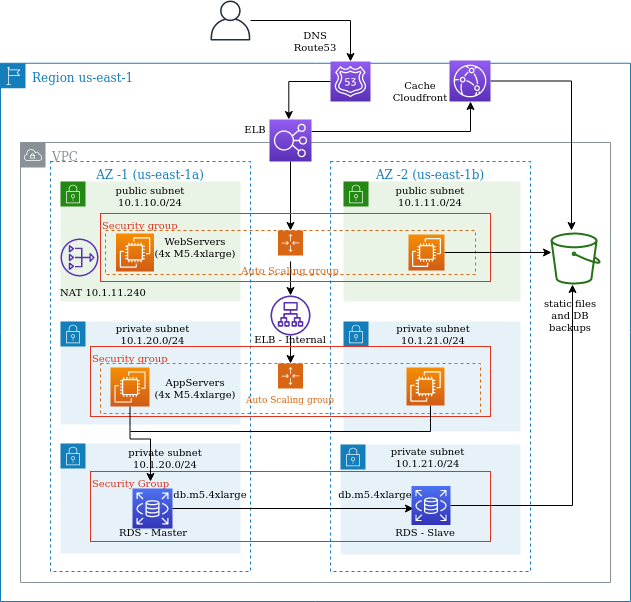

The diagram above was exported from draw.io. Its source (the exported page's mxGraphModel, read from the mxfile embedded in the PNG):
<mxGraphModel dx="801" dy="435" grid="1" gridSize="10" guides="1" tooltips="1" connect="1" arrows="1" fold="1" page="1" pageScale="1" pageWidth="1100" pageHeight="850" background="#ffffff" math="0" shadow="0">
  <root>
    <mxCell id="0" />
    <mxCell id="1" parent="0" />
    <mxCell id="4EMSSNQ45v8xQ7jmjCUh-1" value="Region us-east-1" style="points=[[0,0],[0.25,0],[0.5,0],[0.75,0],[1,0],[1,0.25],[1,0.5],[1,0.75],[1,1],[0.75,1],[0.5,1],[0.25,1],[0,1],[0,0.75],[0,0.5],[0,0.25]];outlineConnect=0;gradientColor=none;html=1;whiteSpace=wrap;fontSize=12;fontStyle=0;shape=mxgraph.aws4.group;grIcon=mxgraph.aws4.group_region;strokeColor=#147EBA;fillColor=none;verticalAlign=top;align=left;spacingLeft=30;fontColor=#147EBA;dashed=0;" parent="1" vertex="1">
      <mxGeometry x="110" y="81.75" width="630" height="538.25" as="geometry" />
    </mxCell>
    <mxCell id="4EMSSNQ45v8xQ7jmjCUh-10" value="VPC" style="outlineConnect=0;gradientColor=none;html=1;whiteSpace=wrap;fontSize=12;fontStyle=0;shape=mxgraph.aws4.group;grIcon=mxgraph.aws4.group_vpc;strokeColor=#879196;fillColor=none;verticalAlign=top;align=left;spacingLeft=30;fontColor=#879196;dashed=0;" parent="1" vertex="1">
      <mxGeometry x="130" y="161" width="590" height="440" as="geometry" />
    </mxCell>
    <mxCell id="4EMSSNQ45v8xQ7jmjCUh-11" value="AZ -2 (us-east-1b)" style="fillColor=none;strokeColor=#147EBA;dashed=1;verticalAlign=top;fontStyle=0;fontColor=#147EBA;" parent="1" vertex="1">
      <mxGeometry x="440" y="180" width="200" height="410" as="geometry" />
    </mxCell>
    <mxCell id="4EMSSNQ45v8xQ7jmjCUh-12" value="AZ -1 (us-east-1a)" style="fillColor=none;strokeColor=#147EBA;dashed=1;verticalAlign=top;fontStyle=0;fontColor=#147EBA;" parent="1" vertex="1">
      <mxGeometry x="160" y="180" width="200" height="410" as="geometry" />
    </mxCell>
    <mxCell id="4EMSSNQ45v8xQ7jmjCUh-21" value="" style="points=[[0,0],[0.25,0],[0.5,0],[0.75,0],[1,0],[1,0.25],[1,0.5],[1,0.75],[1,1],[0.75,1],[0.5,1],[0.25,1],[0,1],[0,0.75],[0,0.5],[0,0.25]];outlineConnect=0;gradientColor=none;html=1;whiteSpace=wrap;fontSize=12;fontStyle=0;shape=mxgraph.aws4.group;grIcon=mxgraph.aws4.group_security_group;grStroke=0;strokeColor=#248814;fillColor=#E9F3E6;verticalAlign=top;align=left;spacingLeft=30;fontColor=#248814;dashed=0;" parent="1" vertex="1">
      <mxGeometry x="453" y="200" width="177" height="120" as="geometry" />
    </mxCell>
    <mxCell id="4EMSSNQ45v8xQ7jmjCUh-22" value="" style="points=[[0,0],[0.25,0],[0.5,0],[0.75,0],[1,0],[1,0.25],[1,0.5],[1,0.75],[1,1],[0.75,1],[0.5,1],[0.25,1],[0,1],[0,0.75],[0,0.5],[0,0.25]];outlineConnect=0;gradientColor=none;html=1;whiteSpace=wrap;fontSize=12;fontStyle=0;shape=mxgraph.aws4.group;grIcon=mxgraph.aws4.group_security_group;grStroke=0;strokeColor=#248814;fillColor=#E9F3E6;verticalAlign=top;align=left;spacingLeft=30;fontColor=#248814;dashed=0;" parent="1" vertex="1">
      <mxGeometry x="170" y="200" width="180" height="120" as="geometry" />
    </mxCell>
    <mxCell id="4EMSSNQ45v8xQ7jmjCUh-23" value="" style="points=[[0,0],[0.25,0],[0.5,0],[0.75,0],[1,0],[1,0.25],[1,0.5],[1,0.75],[1,1],[0.75,1],[0.5,1],[0.25,1],[0,1],[0,0.75],[0,0.5],[0,0.25]];outlineConnect=0;gradientColor=none;html=1;whiteSpace=wrap;fontSize=12;fontStyle=0;shape=mxgraph.aws4.group;grIcon=mxgraph.aws4.group_security_group;grStroke=0;strokeColor=#147EBA;fillColor=#E6F2F8;verticalAlign=middle;align=center;spacingLeft=30;fontColor=#000000;dashed=0;labelBackgroundColor=none;" parent="1" vertex="1">
      <mxGeometry x="170" y="340" width="180" height="103" as="geometry" />
    </mxCell>
    <mxCell id="4EMSSNQ45v8xQ7jmjCUh-24" value="" style="points=[[0,0],[0.25,0],[0.5,0],[0.75,0],[1,0],[1,0.25],[1,0.5],[1,0.75],[1,1],[0.75,1],[0.5,1],[0.25,1],[0,1],[0,0.75],[0,0.5],[0,0.25]];outlineConnect=0;gradientColor=none;html=1;whiteSpace=wrap;fontSize=12;fontStyle=0;shape=mxgraph.aws4.group;grIcon=mxgraph.aws4.group_security_group;grStroke=0;strokeColor=#147EBA;fillColor=#E6F2F8;verticalAlign=top;align=left;spacingLeft=30;fontColor=#147EBA;dashed=0;" parent="1" vertex="1">
      <mxGeometry x="453" y="340" width="177" height="110" as="geometry" />
    </mxCell>
    <mxCell id="4EMSSNQ45v8xQ7jmjCUh-25" value="" style="points=[[0,0],[0.25,0],[0.5,0],[0.75,0],[1,0],[1,0.25],[1,0.5],[1,0.75],[1,1],[0.75,1],[0.5,1],[0.25,1],[0,1],[0,0.75],[0,0.5],[0,0.25]];outlineConnect=0;gradientColor=none;html=1;whiteSpace=wrap;fontSize=12;fontStyle=0;shape=mxgraph.aws4.group;grIcon=mxgraph.aws4.group_security_group;grStroke=0;strokeColor=#147EBA;fillColor=#E6F2F8;verticalAlign=top;align=left;spacingLeft=30;fontColor=#147EBA;dashed=0;" parent="1" vertex="1">
      <mxGeometry x="450" y="463" width="180" height="110" as="geometry" />
    </mxCell>
    <mxCell id="4EMSSNQ45v8xQ7jmjCUh-26" value="" style="points=[[0,0],[0.25,0],[0.5,0],[0.75,0],[1,0],[1,0.25],[1,0.5],[1,0.75],[1,1],[0.75,1],[0.5,1],[0.25,1],[0,1],[0,0.75],[0,0.5],[0,0.25]];outlineConnect=0;gradientColor=none;html=1;whiteSpace=wrap;fontSize=12;fontStyle=0;shape=mxgraph.aws4.group;grIcon=mxgraph.aws4.group_security_group;grStroke=0;strokeColor=#147EBA;fillColor=#E6F2F8;verticalAlign=top;align=left;spacingLeft=30;fontColor=#147EBA;dashed=0;" parent="1" vertex="1">
      <mxGeometry x="170" y="462" width="180" height="110" as="geometry" />
    </mxCell>
    <mxCell id="4EMSSNQ45v8xQ7jmjCUh-28" value="&lt;div style=&quot;font-size: 10px;&quot;&gt;public subnet&lt;/div&gt;&lt;div style=&quot;font-size: 10px;&quot;&gt;10.1.11.0/24&lt;br style=&quot;font-size: 10px;&quot;&gt;&lt;/div&gt;" style="text;html=1;strokeColor=none;fillColor=none;align=center;verticalAlign=middle;whiteSpace=wrap;rounded=0;fontSize=10;" parent="1" vertex="1">
      <mxGeometry x="495" y="200" width="90" height="30" as="geometry" />
    </mxCell>
    <mxCell id="4EMSSNQ45v8xQ7jmjCUh-29" value="&lt;div style=&quot;font-size: 10px;&quot;&gt;&lt;font style=&quot;font-size: 10px;&quot;&gt;public subnet&lt;/font&gt;&lt;/div&gt;&lt;div style=&quot;font-size: 10px;&quot;&gt;&lt;font style=&quot;font-size: 10px;&quot;&gt;10.1.10.0/24&lt;br style=&quot;font-size: 10px;&quot;&gt;&lt;/font&gt; &lt;/div&gt;" style="text;html=1;strokeColor=none;fillColor=none;align=center;verticalAlign=middle;whiteSpace=wrap;rounded=0;fontSize=10;" parent="1" vertex="1">
      <mxGeometry x="211" y="198" width="98" height="34" as="geometry" />
    </mxCell>
    <mxCell id="4EMSSNQ45v8xQ7jmjCUh-33" value="&lt;div style=&quot;font-size: 10px&quot;&gt;private subnet&lt;/div&gt;&lt;div style=&quot;font-size: 10px&quot;&gt;10.1.21.0/24&lt;br style=&quot;font-size: 10px&quot;&gt;&lt;/div&gt;" style="text;html=1;strokeColor=none;fillColor=none;align=center;verticalAlign=middle;whiteSpace=wrap;rounded=0;fontSize=10;" parent="1" vertex="1">
      <mxGeometry x="488" y="346" width="110" height="13" as="geometry" />
    </mxCell>
    <mxCell id="4EMSSNQ45v8xQ7jmjCUh-48" style="edgeStyle=orthogonalEdgeStyle;rounded=0;orthogonalLoop=1;jettySize=auto;html=1;entryX=0.46;entryY=0;entryDx=0;entryDy=0;entryPerimeter=0;" parent="1" source="4EMSSNQ45v8xQ7jmjCUh-38" target="4EMSSNQ45v8xQ7jmjCUh-42" edge="1">
      <mxGeometry relative="1" as="geometry" />
    </mxCell>
    <mxCell id="4EMSSNQ45v8xQ7jmjCUh-38" value="" style="outlineConnect=0;fontColor=#232F3E;gradientColor=#945DF2;gradientDirection=north;fillColor=#5A30B5;strokeColor=#ffffff;dashed=0;verticalLabelPosition=bottom;verticalAlign=top;align=center;html=1;fontSize=12;fontStyle=0;aspect=fixed;shape=mxgraph.aws4.resourceIcon;resIcon=mxgraph.aws4.route_53;" parent="1" vertex="1">
      <mxGeometry x="440" y="80" width="40" height="40" as="geometry" />
    </mxCell>
    <mxCell id="4EMSSNQ45v8xQ7jmjCUh-39" value="" style="outlineConnect=0;fontColor=#232F3E;gradientColor=none;fillColor=#5A30B5;strokeColor=none;dashed=0;verticalLabelPosition=bottom;verticalAlign=top;align=center;html=1;fontSize=12;fontStyle=0;aspect=fixed;pointerEvents=1;shape=mxgraph.aws4.nat_gateway;noLabel=1;" parent="1" vertex="1">
      <mxGeometry x="170" y="257" width="38" height="38" as="geometry" />
    </mxCell>
    <mxCell id="beHMcGwvr3_Q1UVe1tfM-59" style="edgeStyle=orthogonalEdgeStyle;rounded=0;orthogonalLoop=1;jettySize=auto;html=1;entryX=0.5;entryY=0;entryDx=0;entryDy=0;fontSize=9;fontColor=#000000;" parent="1" source="4EMSSNQ45v8xQ7jmjCUh-41" target="beHMcGwvr3_Q1UVe1tfM-58" edge="1">
      <mxGeometry relative="1" as="geometry" />
    </mxCell>
    <mxCell id="4EMSSNQ45v8xQ7jmjCUh-41" value="" style="outlineConnect=0;fontColor=#232F3E;gradientColor=none;fillColor=#5A30B5;strokeColor=none;dashed=0;verticalLabelPosition=bottom;verticalAlign=top;align=center;html=1;fontSize=12;fontStyle=0;aspect=fixed;pointerEvents=1;shape=mxgraph.aws4.application_load_balancer;" parent="1" vertex="1">
      <mxGeometry x="380" y="314" width="40" height="40" as="geometry" />
    </mxCell>
    <mxCell id="beHMcGwvr3_Q1UVe1tfM-6" value="" style="edgeStyle=orthogonalEdgeStyle;rounded=0;orthogonalLoop=1;jettySize=auto;html=1;entryX=0.5;entryY=0;entryDx=0;entryDy=0;" parent="1" target="beHMcGwvr3_Q1UVe1tfM-41" edge="1">
      <mxGeometry relative="1" as="geometry">
        <mxPoint x="400" y="180" as="sourcePoint" />
        <mxPoint x="400" y="240" as="targetPoint" />
      </mxGeometry>
    </mxCell>
    <mxCell id="beHMcGwvr3_Q1UVe1tfM-119" style="edgeStyle=orthogonalEdgeStyle;rounded=0;orthogonalLoop=1;jettySize=auto;html=1;startArrow=none;startFill=0;strokeColor=#000000;fontSize=10;fontColor=#000000;" parent="1" source="4EMSSNQ45v8xQ7jmjCUh-42" target="beHMcGwvr3_Q1UVe1tfM-113" edge="1">
      <mxGeometry relative="1" as="geometry">
        <Array as="points">
          <mxPoint x="580" y="150" />
        </Array>
      </mxGeometry>
    </mxCell>
    <mxCell id="4EMSSNQ45v8xQ7jmjCUh-42" value="" style="outlineConnect=0;fontColor=#232F3E;gradientColor=#945DF2;gradientDirection=north;fillColor=#5A30B5;strokeColor=#ffffff;dashed=0;verticalLabelPosition=bottom;verticalAlign=top;align=center;html=1;fontSize=12;fontStyle=0;aspect=fixed;shape=mxgraph.aws4.resourceIcon;resIcon=mxgraph.aws4.elastic_load_balancing;" parent="1" vertex="1">
      <mxGeometry x="379" y="138" width="42" height="42" as="geometry" />
    </mxCell>
    <mxCell id="4EMSSNQ45v8xQ7jmjCUh-51" value="&lt;font style=&quot;font-size: 10px&quot;&gt;NAT 10.1.11.240&lt;/font&gt; " style="text;html=1;strokeColor=none;fillColor=none;align=center;verticalAlign=middle;whiteSpace=wrap;rounded=0;" parent="1" vertex="1">
      <mxGeometry x="163" y="300" width="100" height="20" as="geometry" />
    </mxCell>
    <mxCell id="beHMcGwvr3_Q1UVe1tfM-112" style="edgeStyle=orthogonalEdgeStyle;rounded=0;orthogonalLoop=1;jettySize=auto;html=1;startArrow=none;startFill=0;strokeColor=#000000;fontSize=10;fontColor=#000000;" parent="1" source="beHMcGwvr3_Q1UVe1tfM-1" target="4EMSSNQ45v8xQ7jmjCUh-38" edge="1">
      <mxGeometry relative="1" as="geometry" />
    </mxCell>
    <mxCell id="beHMcGwvr3_Q1UVe1tfM-1" value="" style="outlineConnect=0;fontColor=#232F3E;gradientColor=none;fillColor=#232F3E;strokeColor=none;dashed=0;verticalLabelPosition=bottom;verticalAlign=top;align=center;html=1;fontSize=12;fontStyle=0;aspect=fixed;pointerEvents=1;shape=mxgraph.aws4.user;" parent="1" vertex="1">
      <mxGeometry x="320" y="19" width="40" height="40" as="geometry" />
    </mxCell>
    <mxCell id="beHMcGwvr3_Q1UVe1tfM-14" value="" style="edgeStyle=orthogonalEdgeStyle;rounded=0;orthogonalLoop=1;jettySize=auto;html=1;" parent="1" target="4EMSSNQ45v8xQ7jmjCUh-41" edge="1">
      <mxGeometry relative="1" as="geometry">
        <mxPoint x="400" y="280" as="sourcePoint" />
      </mxGeometry>
    </mxCell>
    <mxCell id="beHMcGwvr3_Q1UVe1tfM-19" value="Security Group" style="fillColor=none;strokeColor=#DD3522;verticalAlign=top;fontStyle=0;fontColor=#DD3522;align=left;fontSize=10;" parent="1" vertex="1">
      <mxGeometry x="200" y="490" width="400" height="70" as="geometry" />
    </mxCell>
    <mxCell id="beHMcGwvr3_Q1UVe1tfM-39" value="Security group" style="fillColor=none;strokeColor=#DD3522;verticalAlign=top;fontStyle=0;fontColor=#DD3522;align=left;fontSize=10;" parent="1" vertex="1">
      <mxGeometry x="210" y="232" width="390" height="68" as="geometry" />
    </mxCell>
    <mxCell id="beHMcGwvr3_Q1UVe1tfM-41" value="&lt;font style=&quot;font-size: 10px&quot;&gt;Auto Scaling group&lt;/font&gt;" style="points=[[0,0],[0.25,0],[0.5,0],[0.75,0],[1,0],[1,0.25],[1,0.5],[1,0.75],[1,1],[0.75,1],[0.5,1],[0.25,1],[0,1],[0,0.75],[0,0.5],[0,0.25]];outlineConnect=0;gradientColor=none;html=1;whiteSpace=wrap;fontSize=12;fontStyle=0;shape=mxgraph.aws4.groupCenter;grIcon=mxgraph.aws4.group_auto_scaling_group;grStroke=1;strokeColor=#D86613;fillColor=none;verticalAlign=top;align=center;fontColor=#D86613;dashed=1;spacingTop=25;" parent="1" vertex="1">
      <mxGeometry x="215" y="249" width="370" height="44" as="geometry" />
    </mxCell>
    <mxCell id="beHMcGwvr3_Q1UVe1tfM-57" value="Security group" style="fillColor=none;strokeColor=#DD3522;verticalAlign=top;fontStyle=0;fontColor=#DD3522;labelBackgroundColor=none;align=left;fontSize=10;" parent="1" vertex="1">
      <mxGeometry x="200" y="365" width="400" height="70" as="geometry" />
    </mxCell>
    <mxCell id="beHMcGwvr3_Q1UVe1tfM-58" value="Auto Scaling group" style="points=[[0,0],[0.25,0],[0.5,0],[0.75,0],[1,0],[1,0.25],[1,0.5],[1,0.75],[1,1],[0.75,1],[0.5,1],[0.25,1],[0,1],[0,0.75],[0,0.5],[0,0.25]];outlineConnect=0;gradientColor=none;html=1;whiteSpace=wrap;fontSize=9;fontStyle=0;shape=mxgraph.aws4.groupCenter;grIcon=mxgraph.aws4.group_auto_scaling_group;grStroke=1;strokeColor=#D86613;fillColor=none;verticalAlign=top;align=center;fontColor=#D86613;dashed=1;spacingTop=25;labelBackgroundColor=none;" parent="1" vertex="1">
      <mxGeometry x="210" y="382" width="380" height="50" as="geometry" />
    </mxCell>
    <mxCell id="beHMcGwvr3_Q1UVe1tfM-63" value="&lt;div&gt;private subnet&lt;/div&gt;&lt;div&gt;10.1.20.0/24&lt;br&gt;&lt;/div&gt;" style="text;html=1;strokeColor=none;fillColor=none;align=center;verticalAlign=middle;whiteSpace=wrap;rounded=0;labelBackgroundColor=none;fontSize=10;fontColor=#000000;" parent="1" vertex="1">
      <mxGeometry x="215" y="343" width="95" height="20" as="geometry" />
    </mxCell>
    <mxCell id="beHMcGwvr3_Q1UVe1tfM-76" style="edgeStyle=orthogonalEdgeStyle;rounded=0;orthogonalLoop=1;jettySize=auto;html=1;entryX=0.051;entryY=0.577;entryDx=0;entryDy=0;entryPerimeter=0;fontSize=10;fontColor=#000000;" parent="1" source="beHMcGwvr3_Q1UVe1tfM-64" target="beHMcGwvr3_Q1UVe1tfM-65" edge="1">
      <mxGeometry relative="1" as="geometry" />
    </mxCell>
    <mxCell id="beHMcGwvr3_Q1UVe1tfM-64" value="" style="outlineConnect=0;fontColor=#232F3E;gradientColor=#4D72F3;gradientDirection=north;fillColor=#3334B9;strokeColor=#ffffff;dashed=0;verticalLabelPosition=bottom;verticalAlign=top;align=center;html=1;fontSize=12;fontStyle=0;aspect=fixed;shape=mxgraph.aws4.resourceIcon;resIcon=mxgraph.aws4.rds;labelBackgroundColor=none;" parent="1" vertex="1">
      <mxGeometry x="242" y="507" width="40" height="40" as="geometry" />
    </mxCell>
    <mxCell id="beHMcGwvr3_Q1UVe1tfM-81" style="edgeStyle=orthogonalEdgeStyle;rounded=0;orthogonalLoop=1;jettySize=auto;html=1;entryX=0.44;entryY=1.001;entryDx=0;entryDy=0;entryPerimeter=0;fontSize=10;fontColor=#000000;" parent="1" source="beHMcGwvr3_Q1UVe1tfM-65" target="beHMcGwvr3_Q1UVe1tfM-77" edge="1">
      <mxGeometry relative="1" as="geometry" />
    </mxCell>
    <mxCell id="beHMcGwvr3_Q1UVe1tfM-65" value="" style="outlineConnect=0;fontColor=#232F3E;gradientColor=#4D72F3;gradientDirection=north;fillColor=#3334B9;strokeColor=#ffffff;dashed=0;verticalLabelPosition=bottom;verticalAlign=top;align=center;html=1;fontSize=12;fontStyle=0;aspect=fixed;shape=mxgraph.aws4.resourceIcon;resIcon=mxgraph.aws4.rds;labelBackgroundColor=none;" parent="1" vertex="1">
      <mxGeometry x="521" y="504.5" width="39" height="39" as="geometry" />
    </mxCell>
    <mxCell id="beHMcGwvr3_Q1UVe1tfM-66" value="RDS - Slave" style="text;html=1;strokeColor=none;fillColor=none;align=center;verticalAlign=middle;whiteSpace=wrap;rounded=0;labelBackgroundColor=none;fontSize=10;fontColor=#000000;" parent="1" vertex="1">
      <mxGeometry x="500" y="541" width="70" height="20" as="geometry" />
    </mxCell>
    <mxCell id="beHMcGwvr3_Q1UVe1tfM-67" value="RDS - Master" style="text;html=1;strokeColor=none;fillColor=none;align=center;verticalAlign=middle;whiteSpace=wrap;rounded=0;labelBackgroundColor=none;fontSize=10;fontColor=#000000;" parent="1" vertex="1">
      <mxGeometry x="223" y="541" width="80" height="20" as="geometry" />
    </mxCell>
    <mxCell id="beHMcGwvr3_Q1UVe1tfM-69" value="&lt;div&gt;private subnet&lt;/div&gt;&lt;div&gt;10.1.21.0/24&lt;br&gt;&lt;/div&gt;" style="text;html=1;strokeColor=none;fillColor=none;align=center;verticalAlign=middle;whiteSpace=wrap;rounded=0;labelBackgroundColor=none;fontSize=10;fontColor=#000000;" parent="1" vertex="1">
      <mxGeometry x="495" y="466" width="85" height="20" as="geometry" />
    </mxCell>
    <mxCell id="beHMcGwvr3_Q1UVe1tfM-70" value="&lt;div&gt;private subnet&lt;/div&gt;&lt;div&gt;10.1.20.0/24&lt;br&gt;&lt;/div&gt;" style="text;html=1;strokeColor=none;fillColor=none;align=center;verticalAlign=middle;whiteSpace=wrap;rounded=0;labelBackgroundColor=none;fontSize=10;fontColor=#000000;" parent="1" vertex="1">
      <mxGeometry x="230" y="467" width="90" height="20" as="geometry" />
    </mxCell>
    <mxCell id="beHMcGwvr3_Q1UVe1tfM-77" value="" style="outlineConnect=0;fontColor=#232F3E;gradientColor=none;fillColor=#277116;strokeColor=none;dashed=0;verticalLabelPosition=bottom;verticalAlign=top;align=center;html=1;fontSize=12;fontStyle=0;aspect=fixed;pointerEvents=1;shape=mxgraph.aws4.bucket;labelBackgroundColor=none;" parent="1" vertex="1">
      <mxGeometry x="660" y="251" width="50" height="52" as="geometry" />
    </mxCell>
    <mxCell id="beHMcGwvr3_Q1UVe1tfM-83" value="static files and DB backups" style="text;html=1;strokeColor=none;fillColor=none;align=center;verticalAlign=middle;whiteSpace=wrap;rounded=0;labelBackgroundColor=none;fontSize=10;fontColor=#000000;" parent="1" vertex="1">
      <mxGeometry x="650" y="319" width="60" height="30" as="geometry" />
    </mxCell>
    <mxCell id="beHMcGwvr3_Q1UVe1tfM-89" style="edgeStyle=orthogonalEdgeStyle;rounded=0;orthogonalLoop=1;jettySize=auto;html=1;entryX=0.15;entryY=0.143;entryDx=0;entryDy=0;entryPerimeter=0;fontSize=10;fontColor=#000000;" parent="1" source="beHMcGwvr3_Q1UVe1tfM-85" target="beHMcGwvr3_Q1UVe1tfM-19" edge="1">
      <mxGeometry relative="1" as="geometry" />
    </mxCell>
    <mxCell id="beHMcGwvr3_Q1UVe1tfM-85" value="" style="outlineConnect=0;fontColor=#232F3E;gradientColor=#F78E04;gradientDirection=north;fillColor=#D05C17;strokeColor=#ffffff;dashed=0;verticalLabelPosition=bottom;verticalAlign=top;align=center;html=1;fontSize=12;fontStyle=0;aspect=fixed;shape=mxgraph.aws4.resourceIcon;resIcon=mxgraph.aws4.ec2;labelBackgroundColor=none;" parent="1" vertex="1">
      <mxGeometry x="220" y="386" width="39" height="39" as="geometry" />
    </mxCell>
    <mxCell id="beHMcGwvr3_Q1UVe1tfM-103" style="edgeStyle=orthogonalEdgeStyle;rounded=0;orthogonalLoop=1;jettySize=auto;html=1;startArrow=none;startFill=0;fontSize=10;fontColor=#000000;strokeColor=#000000;endArrow=none;endFill=0;" parent="1" source="beHMcGwvr3_Q1UVe1tfM-86" edge="1">
      <mxGeometry relative="1" as="geometry">
        <mxPoint x="540" y="430" as="sourcePoint" />
        <mxPoint x="240" y="450" as="targetPoint" />
        <Array as="points">
          <mxPoint x="540" y="450" />
        </Array>
      </mxGeometry>
    </mxCell>
    <mxCell id="beHMcGwvr3_Q1UVe1tfM-86" value="" style="outlineConnect=0;fontColor=#232F3E;gradientColor=#F78E04;gradientDirection=north;fillColor=#D05C17;strokeColor=#ffffff;dashed=0;verticalLabelPosition=bottom;verticalAlign=top;align=center;html=1;fontSize=12;fontStyle=0;aspect=fixed;shape=mxgraph.aws4.resourceIcon;resIcon=mxgraph.aws4.ec2;labelBackgroundColor=none;" parent="1" vertex="1">
      <mxGeometry x="516" y="386" width="38" height="38" as="geometry" />
    </mxCell>
    <mxCell id="beHMcGwvr3_Q1UVe1tfM-87" value="" style="outlineConnect=0;fontColor=#232F3E;gradientColor=#F78E04;gradientDirection=north;fillColor=#D05C17;strokeColor=#ffffff;dashed=0;verticalLabelPosition=bottom;verticalAlign=top;align=center;html=1;fontSize=12;fontStyle=0;aspect=fixed;shape=mxgraph.aws4.resourceIcon;resIcon=mxgraph.aws4.ec2;labelBackgroundColor=none;" parent="1" vertex="1">
      <mxGeometry x="225.5" y="252" width="38" height="38" as="geometry" />
    </mxCell>
    <mxCell id="beHMcGwvr3_Q1UVe1tfM-107" style="edgeStyle=orthogonalEdgeStyle;rounded=0;orthogonalLoop=1;jettySize=auto;html=1;entryX=0.02;entryY=0.384;entryDx=0;entryDy=0;entryPerimeter=0;startArrow=none;startFill=0;strokeColor=#000000;fontSize=10;fontColor=#000000;" parent="1" source="beHMcGwvr3_Q1UVe1tfM-88" target="beHMcGwvr3_Q1UVe1tfM-77" edge="1">
      <mxGeometry relative="1" as="geometry" />
    </mxCell>
    <mxCell id="beHMcGwvr3_Q1UVe1tfM-88" value="" style="outlineConnect=0;fontColor=#232F3E;gradientColor=#F78E04;gradientDirection=north;fillColor=#D05C17;strokeColor=#ffffff;dashed=0;verticalLabelPosition=bottom;verticalAlign=top;align=center;html=1;fontSize=12;fontStyle=0;aspect=fixed;shape=mxgraph.aws4.resourceIcon;resIcon=mxgraph.aws4.ec2;labelBackgroundColor=none;" parent="1" vertex="1">
      <mxGeometry x="518" y="253" width="36" height="36" as="geometry" />
    </mxCell>
    <mxCell id="beHMcGwvr3_Q1UVe1tfM-108" value="ELB" style="text;html=1;strokeColor=none;fillColor=none;align=center;verticalAlign=middle;whiteSpace=wrap;rounded=0;labelBackgroundColor=none;fontSize=10;fontColor=#000000;" parent="1" vertex="1">
      <mxGeometry x="340" y="138" width="50" height="20" as="geometry" />
    </mxCell>
    <mxCell id="beHMcGwvr3_Q1UVe1tfM-109" value="ELB - Internal" style="text;html=1;strokeColor=none;fillColor=none;align=center;verticalAlign=middle;whiteSpace=wrap;rounded=0;labelBackgroundColor=none;fontSize=10;fontColor=#000000;" parent="1" vertex="1">
      <mxGeometry x="355" y="348" width="90" height="20" as="geometry" />
    </mxCell>
    <mxCell id="beHMcGwvr3_Q1UVe1tfM-133" style="edgeStyle=orthogonalEdgeStyle;rounded=0;orthogonalLoop=1;jettySize=auto;html=1;entryX=0.42;entryY=-0.039;entryDx=0;entryDy=0;entryPerimeter=0;startArrow=none;startFill=0;strokeColor=#000000;strokeWidth=1;fontSize=10;fontColor=#000000;" parent="1" source="beHMcGwvr3_Q1UVe1tfM-113" target="beHMcGwvr3_Q1UVe1tfM-77" edge="1">
      <mxGeometry relative="1" as="geometry" />
    </mxCell>
    <mxCell id="beHMcGwvr3_Q1UVe1tfM-113" value="" style="outlineConnect=0;fontColor=#232F3E;gradientColor=#945DF2;gradientDirection=north;fillColor=#5A30B5;strokeColor=#ffffff;dashed=0;verticalLabelPosition=bottom;verticalAlign=top;align=center;html=1;fontSize=12;fontStyle=0;aspect=fixed;shape=mxgraph.aws4.resourceIcon;resIcon=mxgraph.aws4.cloudfront;labelBackgroundColor=none;" parent="1" vertex="1">
      <mxGeometry x="559" y="79" width="41" height="41" as="geometry" />
    </mxCell>
    <mxCell id="beHMcGwvr3_Q1UVe1tfM-141" value="&lt;div&gt;Cache&lt;/div&gt;&lt;div&gt;Cloudfront&lt;/div&gt;" style="text;html=1;strokeColor=none;fillColor=none;align=center;verticalAlign=middle;whiteSpace=wrap;rounded=0;labelBackgroundColor=none;fontSize=10;fontColor=#000000;" parent="1" vertex="1">
      <mxGeometry x="500" y="100" width="60" height="20" as="geometry" />
    </mxCell>
    <mxCell id="beHMcGwvr3_Q1UVe1tfM-143" value="&lt;div&gt;DNS&lt;/div&gt;&lt;div&gt;Route53&lt;br&gt;&lt;/div&gt;" style="text;html=1;strokeColor=none;fillColor=none;align=center;verticalAlign=middle;whiteSpace=wrap;rounded=0;labelBackgroundColor=none;fontSize=10;fontColor=#000000;" parent="1" vertex="1">
      <mxGeometry x="390" y="50" width="70" height="20" as="geometry" />
    </mxCell>
    <mxCell id="beHMcGwvr3_Q1UVe1tfM-145" value="&lt;div&gt;WebServers&lt;/div&gt;&lt;div&gt;(4x M5.4xlarge)&lt;/div&gt;&lt;div&gt;&lt;br&gt;&lt;/div&gt;" style="text;html=1;strokeColor=none;fillColor=none;align=center;verticalAlign=middle;whiteSpace=wrap;rounded=0;labelBackgroundColor=none;fontSize=10;fontColor=#000000;" parent="1" vertex="1">
      <mxGeometry x="260" y="254" width="90" height="35" as="geometry" />
    </mxCell>
    <mxCell id="beHMcGwvr3_Q1UVe1tfM-146" value="&lt;div&gt;AppServers&lt;/div&gt;&lt;div&gt;(4x M5.4xlarge)&lt;br&gt;&lt;/div&gt;" style="text;html=1;strokeColor=none;fillColor=none;align=center;verticalAlign=middle;whiteSpace=wrap;rounded=0;labelBackgroundColor=none;fontSize=10;fontColor=#000000;" parent="1" vertex="1">
      <mxGeometry x="260" y="390" width="90" height="34" as="geometry" />
    </mxCell>
    <mxCell id="gE7e1Jn2Bgk9mTXYYx9W-3" value="&lt;span style=&quot;font-size: 10px&quot;&gt;db.m5.4xlarge&lt;/span&gt;" style="text;html=1;strokeColor=none;fillColor=none;align=center;verticalAlign=middle;whiteSpace=wrap;rounded=0;" vertex="1" parent="1">
      <mxGeometry x="290" y="500" width="60" height="24.5" as="geometry" />
    </mxCell>
    <mxCell id="gE7e1Jn2Bgk9mTXYYx9W-4" value="&lt;span style=&quot;font-size: 10px&quot;&gt;db.m5.4xlarge&lt;/span&gt;" style="text;html=1;strokeColor=none;fillColor=none;align=center;verticalAlign=middle;whiteSpace=wrap;rounded=0;" vertex="1" parent="1">
      <mxGeometry x="450" y="500" width="70" height="24.5" as="geometry" />
    </mxCell>
  </root>
</mxGraphModel>